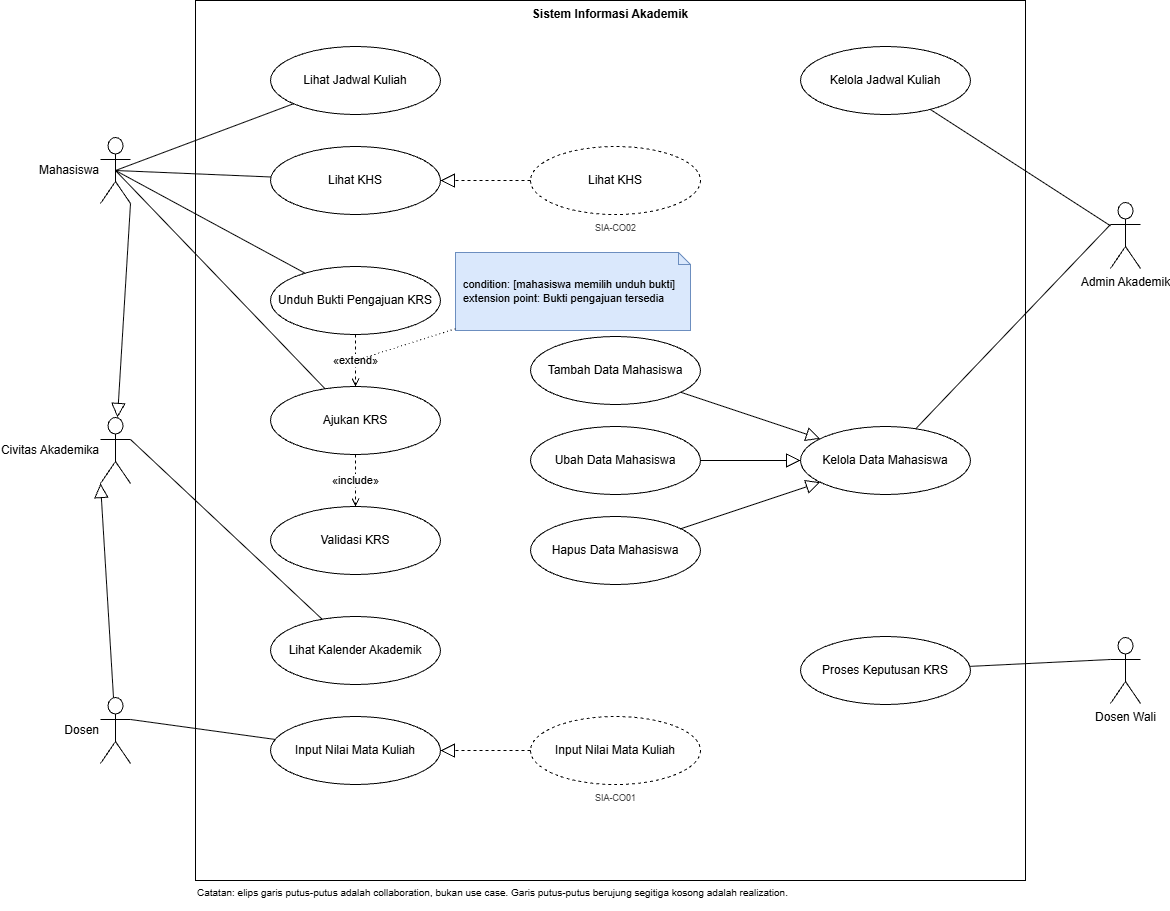

The diagram above was exported from draw.io. Its source (the exported page's mxGraphModel, read from the mxfile embedded in the PNG):
<mxGraphModel dx="1776" dy="1059" grid="1" gridSize="10" guides="1" tooltips="1" connect="1" arrows="1" fold="1" page="1" pageScale="1" pageWidth="850" pageHeight="1100" math="0" shadow="0">
  <root>
    <mxCell id="0" />
    <mxCell id="1" parent="0" />
    <mxCell id="iBA1KEs3GJV1YhYKNPaI-29" parent="1" style="rounded=0;whiteSpace=wrap;html=1;verticalAlign=top;fontStyle=1;fillColor=none;" value="Sistem Informasi Akademik" vertex="1">
      <mxGeometry height="880" width="830" x="645" y="540" as="geometry" />
    </mxCell>
    <mxCell id="iBA1KEs3GJV1YhYKNPaI-30" parent="1" style="ellipse;whiteSpace=wrap;html=1;" value="Lihat Jadwal Kuliah" vertex="1">
      <mxGeometry height="68" width="170" x="720" y="586" as="geometry" />
    </mxCell>
    <mxCell id="iBA1KEs3GJV1YhYKNPaI-31" parent="1" style="ellipse;whiteSpace=wrap;html=1;" value="Lihat KHS" vertex="1">
      <mxGeometry height="68" width="170" x="720" y="686" as="geometry" />
    </mxCell>
    <mxCell id="iBA1KEs3GJV1YhYKNPaI-32" parent="1" style="ellipse;whiteSpace=wrap;html=1;" value="Unduh Bukti Pengajuan KRS" vertex="1">
      <mxGeometry height="68" width="170" x="720" y="806" as="geometry" />
    </mxCell>
    <mxCell id="iBA1KEs3GJV1YhYKNPaI-33" parent="1" style="ellipse;whiteSpace=wrap;html=1;" value="Ajukan KRS" vertex="1">
      <mxGeometry height="68" width="170" x="720" y="926" as="geometry" />
    </mxCell>
    <mxCell id="iBA1KEs3GJV1YhYKNPaI-34" parent="1" style="ellipse;whiteSpace=wrap;html=1;" value="Validasi KRS" vertex="1">
      <mxGeometry height="68" width="170" x="720" y="1046" as="geometry" />
    </mxCell>
    <mxCell id="iBA1KEs3GJV1YhYKNPaI-35" parent="1" style="ellipse;whiteSpace=wrap;html=1;" value="Lihat Kalender Akademik" vertex="1">
      <mxGeometry height="68" width="170" x="720" y="1156" as="geometry" />
    </mxCell>
    <mxCell id="iBA1KEs3GJV1YhYKNPaI-36" parent="1" style="ellipse;whiteSpace=wrap;html=1;" value="Input Nilai Mata Kuliah" vertex="1">
      <mxGeometry height="68" width="170" x="720" y="1256" as="geometry" />
    </mxCell>
    <mxCell id="iBA1KEs3GJV1YhYKNPaI-37" parent="1" style="ellipse;whiteSpace=wrap;html=1;" value="Kelola Jadwal Kuliah" vertex="1">
      <mxGeometry height="68" width="170" x="1250" y="586" as="geometry" />
    </mxCell>
    <mxCell id="iBA1KEs3GJV1YhYKNPaI-38" parent="1" style="ellipse;whiteSpace=wrap;html=1;" value="Kelola Data Mahasiswa" vertex="1">
      <mxGeometry height="68" width="170" x="1250" y="966" as="geometry" />
    </mxCell>
    <mxCell id="iBA1KEs3GJV1YhYKNPaI-39" parent="1" style="ellipse;whiteSpace=wrap;html=1;" value="Tambah Data Mahasiswa" vertex="1">
      <mxGeometry height="68" width="170" x="980" y="876" as="geometry" />
    </mxCell>
    <mxCell id="iBA1KEs3GJV1YhYKNPaI-40" parent="1" style="ellipse;whiteSpace=wrap;html=1;" value="Ubah Data Mahasiswa" vertex="1">
      <mxGeometry height="68" width="170" x="980" y="966" as="geometry" />
    </mxCell>
    <mxCell id="iBA1KEs3GJV1YhYKNPaI-41" parent="1" style="ellipse;whiteSpace=wrap;html=1;" value="Hapus Data Mahasiswa" vertex="1">
      <mxGeometry height="68" width="170" x="980" y="1056" as="geometry" />
    </mxCell>
    <mxCell id="iBA1KEs3GJV1YhYKNPaI-42" parent="1" style="ellipse;whiteSpace=wrap;html=1;" value="Proses Keputusan KRS" vertex="1">
      <mxGeometry height="68" width="170" x="1250" y="1176" as="geometry" />
    </mxCell>
    <mxCell id="iBA1KEs3GJV1YhYKNPaI-43" parent="1" style="ellipse;whiteSpace=wrap;html=1;dashed=1;" value="Lihat KHS" vertex="1">
      <mxGeometry height="68" width="170" x="980" y="686" as="geometry" />
    </mxCell>
    <mxCell id="iBA1KEs3GJV1YhYKNPaI-44" parent="1" style="text;html=1;align=center;fontSize=9;fontColor=#444444;" value="SIA-CO02" vertex="1">
      <mxGeometry height="18" width="80" x="1025" y="756" as="geometry" />
    </mxCell>
    <mxCell id="iBA1KEs3GJV1YhYKNPaI-45" parent="1" style="ellipse;whiteSpace=wrap;html=1;dashed=1;" value="Input Nilai Mata Kuliah" vertex="1">
      <mxGeometry height="68" width="170" x="980" y="1256" as="geometry" />
    </mxCell>
    <mxCell id="iBA1KEs3GJV1YhYKNPaI-46" parent="1" style="text;html=1;align=center;fontSize=9;fontColor=#444444;" value="SIA-CO01" vertex="1">
      <mxGeometry height="18" width="80" x="1025" y="1326" as="geometry" />
    </mxCell>
    <mxCell id="iBA1KEs3GJV1YhYKNPaI-47" parent="1" style="shape=umlActor;html=1;outlineConnect=0;labelPosition=left;align=right;verticalLabelPosition=middle;verticalAlign=middle;" value="Civitas Akademika" vertex="1">
      <mxGeometry height="66" width="30" x="550" y="957" as="geometry" />
    </mxCell>
    <mxCell id="iBA1KEs3GJV1YhYKNPaI-48" parent="1" style="shape=umlActor;html=1;outlineConnect=0;labelPosition=left;align=right;verticalLabelPosition=middle;verticalAlign=middle;" value="Mahasiswa" vertex="1">
      <mxGeometry height="66" width="30" x="550" y="677" as="geometry" />
    </mxCell>
    <mxCell id="iBA1KEs3GJV1YhYKNPaI-49" parent="1" style="shape=umlActor;html=1;outlineConnect=0;labelPosition=left;align=right;verticalLabelPosition=middle;verticalAlign=middle;" value="Dosen" vertex="1">
      <mxGeometry height="66" width="30" x="550" y="1237" as="geometry" />
    </mxCell>
    <mxCell id="iBA1KEs3GJV1YhYKNPaI-50" parent="1" style="shape=umlActor;html=1;outlineConnect=0;verticalLabelPosition=bottom;verticalAlign=top;" value="Admin Akademik" vertex="1">
      <mxGeometry height="66" width="30" x="1560" y="742" as="geometry" />
    </mxCell>
    <mxCell id="iBA1KEs3GJV1YhYKNPaI-51" parent="1" style="shape=umlActor;html=1;outlineConnect=0;verticalLabelPosition=bottom;verticalAlign=top;" value="Dosen Wali" vertex="1">
      <mxGeometry height="66" width="30" x="1560" y="1177" as="geometry" />
    </mxCell>
    <mxCell id="iBA1KEs3GJV1YhYKNPaI-52" edge="1" parent="1" source="iBA1KEs3GJV1YhYKNPaI-47" style="endArrow=none;html=1;rounded=0;exitX=1;exitY=0.3333333333333333;exitDx=0;exitDy=0;exitPerimeter=0;" target="iBA1KEs3GJV1YhYKNPaI-35" value="">
      <mxGeometry relative="1" as="geometry" />
    </mxCell>
    <mxCell id="iBA1KEs3GJV1YhYKNPaI-53" edge="1" parent="1" source="iBA1KEs3GJV1YhYKNPaI-48" style="endArrow=none;html=1;rounded=0;exitX=0.5;exitY=0.5;exitDx=0;exitDy=0;exitPerimeter=0;" target="iBA1KEs3GJV1YhYKNPaI-30" value="">
      <mxGeometry relative="1" as="geometry" />
    </mxCell>
    <mxCell id="iBA1KEs3GJV1YhYKNPaI-54" edge="1" parent="1" source="iBA1KEs3GJV1YhYKNPaI-48" style="endArrow=none;html=1;rounded=0;exitX=0.5;exitY=0.5;exitDx=0;exitDy=0;exitPerimeter=0;" target="iBA1KEs3GJV1YhYKNPaI-33" value="">
      <mxGeometry relative="1" as="geometry" />
    </mxCell>
    <mxCell id="iBA1KEs3GJV1YhYKNPaI-55" edge="1" parent="1" source="iBA1KEs3GJV1YhYKNPaI-48" style="endArrow=none;html=1;rounded=0;exitX=0.5;exitY=0.5;exitDx=0;exitDy=0;exitPerimeter=0;" target="iBA1KEs3GJV1YhYKNPaI-32" value="">
      <mxGeometry relative="1" as="geometry" />
    </mxCell>
    <mxCell id="iBA1KEs3GJV1YhYKNPaI-56" edge="1" parent="1" source="iBA1KEs3GJV1YhYKNPaI-48" style="endArrow=none;html=1;rounded=0;exitX=0.5;exitY=0.5;exitDx=0;exitDy=0;exitPerimeter=0;" target="iBA1KEs3GJV1YhYKNPaI-31" value="">
      <mxGeometry relative="1" as="geometry" />
    </mxCell>
    <mxCell id="iBA1KEs3GJV1YhYKNPaI-57" edge="1" parent="1" source="iBA1KEs3GJV1YhYKNPaI-49" style="endArrow=none;html=1;rounded=0;exitX=1;exitY=0.3333333333333333;exitDx=0;exitDy=0;exitPerimeter=0;" target="iBA1KEs3GJV1YhYKNPaI-36" value="">
      <mxGeometry relative="1" as="geometry" />
    </mxCell>
    <mxCell id="iBA1KEs3GJV1YhYKNPaI-58" edge="1" parent="1" source="iBA1KEs3GJV1YhYKNPaI-50" style="endArrow=none;html=1;rounded=0;" target="iBA1KEs3GJV1YhYKNPaI-37" value="">
      <mxGeometry relative="1" as="geometry" />
    </mxCell>
    <mxCell id="iBA1KEs3GJV1YhYKNPaI-59" edge="1" parent="1" source="iBA1KEs3GJV1YhYKNPaI-50" style="endArrow=none;html=1;rounded=0;exitX=0;exitY=0.3333333333333333;exitDx=0;exitDy=0;exitPerimeter=0;" target="iBA1KEs3GJV1YhYKNPaI-38" value="">
      <mxGeometry relative="1" as="geometry" />
    </mxCell>
    <mxCell id="iBA1KEs3GJV1YhYKNPaI-60" edge="1" parent="1" source="iBA1KEs3GJV1YhYKNPaI-51" style="endArrow=none;html=1;rounded=0;exitX=0;exitY=0.3333333333333333;exitDx=0;exitDy=0;exitPerimeter=0;" target="iBA1KEs3GJV1YhYKNPaI-42" value="">
      <mxGeometry relative="1" as="geometry" />
    </mxCell>
    <mxCell id="iBA1KEs3GJV1YhYKNPaI-61" edge="1" parent="1" source="iBA1KEs3GJV1YhYKNPaI-33" style="endArrow=open;endFill=0;dashed=1;html=1;rounded=0;" target="iBA1KEs3GJV1YhYKNPaI-34" value="«include»">
      <mxGeometry relative="1" as="geometry" />
    </mxCell>
    <mxCell id="iBA1KEs3GJV1YhYKNPaI-62" edge="1" parent="1" source="iBA1KEs3GJV1YhYKNPaI-32" style="endArrow=open;endFill=0;dashed=1;html=1;rounded=0;" target="iBA1KEs3GJV1YhYKNPaI-33" value="«extend»">
      <mxGeometry relative="1" as="geometry" />
    </mxCell>
    <mxCell id="iBA1KEs3GJV1YhYKNPaI-63" edge="1" parent="1" source="iBA1KEs3GJV1YhYKNPaI-48" style="endArrow=block;endFill=0;endSize=12;html=1;rounded=0;exitX=1;exitY=1;exitDx=0;exitDy=0;exitPerimeter=0;" target="iBA1KEs3GJV1YhYKNPaI-47" value="">
      <mxGeometry relative="1" as="geometry" />
    </mxCell>
    <mxCell id="iBA1KEs3GJV1YhYKNPaI-64" edge="1" parent="1" source="iBA1KEs3GJV1YhYKNPaI-49" style="endArrow=block;endFill=0;endSize=12;html=1;rounded=0;entryX=0;entryY=1;entryDx=0;entryDy=0;entryPerimeter=0;" target="iBA1KEs3GJV1YhYKNPaI-47" value="">
      <mxGeometry relative="1" as="geometry">
        <mxPoint x="580" y="1030" as="targetPoint" />
      </mxGeometry>
    </mxCell>
    <mxCell id="iBA1KEs3GJV1YhYKNPaI-65" edge="1" parent="1" source="iBA1KEs3GJV1YhYKNPaI-39" style="endArrow=block;endFill=0;endSize=12;html=1;rounded=0;" target="iBA1KEs3GJV1YhYKNPaI-38" value="">
      <mxGeometry relative="1" as="geometry" />
    </mxCell>
    <mxCell id="iBA1KEs3GJV1YhYKNPaI-66" edge="1" parent="1" source="iBA1KEs3GJV1YhYKNPaI-40" style="endArrow=block;endFill=0;endSize=12;html=1;rounded=0;" target="iBA1KEs3GJV1YhYKNPaI-38" value="">
      <mxGeometry relative="1" as="geometry" />
    </mxCell>
    <mxCell id="iBA1KEs3GJV1YhYKNPaI-67" edge="1" parent="1" source="iBA1KEs3GJV1YhYKNPaI-41" style="endArrow=block;endFill=0;endSize=12;html=1;rounded=0;" target="iBA1KEs3GJV1YhYKNPaI-38" value="">
      <mxGeometry relative="1" as="geometry" />
    </mxCell>
    <mxCell id="iBA1KEs3GJV1YhYKNPaI-68" edge="1" parent="1" source="iBA1KEs3GJV1YhYKNPaI-45" style="endArrow=block;endFill=0;endSize=12;dashed=1;html=1;rounded=0;" target="iBA1KEs3GJV1YhYKNPaI-36" value="">
      <mxGeometry relative="1" as="geometry" />
    </mxCell>
    <mxCell id="iBA1KEs3GJV1YhYKNPaI-69" edge="1" parent="1" source="iBA1KEs3GJV1YhYKNPaI-43" style="endArrow=block;endFill=0;endSize=12;dashed=1;html=1;rounded=0;" target="iBA1KEs3GJV1YhYKNPaI-31" value="">
      <mxGeometry relative="1" as="geometry" />
    </mxCell>
    <mxCell id="iBA1KEs3GJV1YhYKNPaI-70" parent="1" style="shape=note;size=12;whiteSpace=wrap;html=1;fontSize=11;align=left;spacingLeft=6;fillColor=#dae8fc;strokeColor=#6c8ebf;" value="condition: [mahasiswa memilih unduh bukti]&lt;br&gt;extension point: Bukti pengajuan tersedia" vertex="1">
      <mxGeometry height="78" width="235" x="905" y="792" as="geometry" />
    </mxCell>
    <mxCell id="iBA1KEs3GJV1YhYKNPaI-71" edge="1" parent="1" source="iBA1KEs3GJV1YhYKNPaI-70" style="endArrow=none;dashed=1;dashPattern=1 3;html=1;" target="iBA1KEs3GJV1YhYKNPaI-62" value="">
      <mxGeometry relative="1" as="geometry" />
    </mxCell>
    <mxCell id="iBA1KEs3GJV1YhYKNPaI-72" parent="1" style="text;html=1;align=left;whiteSpace=wrap;fontSize=10;" value="Catatan: elips garis putus-putus adalah collaboration, bukan use case. Garis putus-putus berujung segitiga kosong adalah realization." vertex="1">
      <mxGeometry height="30" width="780" x="645" y="1420" as="geometry" />
    </mxCell>
  </root>
</mxGraphModel>